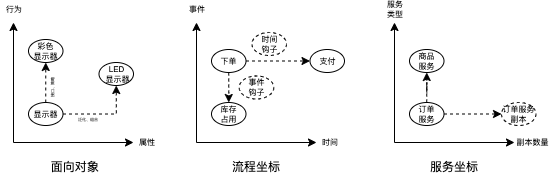

The diagram above was exported from draw.io. Its source (the exported page's mxGraphModel, read from the mxfile embedded in the PNG):
<mxGraphModel dx="359" dy="212" grid="1" gridSize="10" guides="1" tooltips="1" connect="1" arrows="1" fold="1" page="1" pageScale="1" pageWidth="827" pageHeight="1169" math="0" shadow="0">
  <root>
    <mxCell id="0" />
    <mxCell id="1" parent="0" />
    <mxCell id="2" value="" style="endArrow=classic;html=1;rounded=0;" edge="1" parent="1">
      <mxGeometry width="50" height="50" relative="1" as="geometry">
        <mxPoint x="200" y="280" as="sourcePoint" />
        <mxPoint x="320" y="280" as="targetPoint" />
      </mxGeometry>
    </mxCell>
    <mxCell id="3" value="" style="endArrow=classic;html=1;rounded=0;" edge="1" parent="1">
      <mxGeometry width="50" height="50" relative="1" as="geometry">
        <mxPoint x="200" y="280" as="sourcePoint" />
        <mxPoint x="200" y="160" as="targetPoint" />
      </mxGeometry>
    </mxCell>
    <mxCell id="4" value="&amp;nbsp;面向对象" style="text;html=1;strokeColor=none;fillColor=none;align=center;verticalAlign=middle;whiteSpace=wrap;rounded=0;" vertex="1" parent="1">
      <mxGeometry x="230" y="290" width="60" height="30" as="geometry" />
    </mxCell>
    <mxCell id="6" value="属性" style="text;html=1;strokeColor=none;fillColor=none;align=center;verticalAlign=middle;whiteSpace=wrap;rounded=0;fontSize=8;" vertex="1" parent="1">
      <mxGeometry x="320" y="273" width="28" height="14" as="geometry" />
    </mxCell>
    <mxCell id="7" value="行为" style="text;html=1;strokeColor=none;fillColor=none;align=center;verticalAlign=middle;whiteSpace=wrap;rounded=0;fontSize=8;" vertex="1" parent="1">
      <mxGeometry x="187" y="140" width="28" height="14" as="geometry" />
    </mxCell>
    <mxCell id="11" style="edgeStyle=orthogonalEdgeStyle;rounded=0;orthogonalLoop=1;jettySize=auto;html=1;entryX=0.5;entryY=1;entryDx=0;entryDy=0;fontSize=8;dashed=1;" edge="1" parent="1" source="8" target="9">
      <mxGeometry relative="1" as="geometry" />
    </mxCell>
    <mxCell id="14" style="edgeStyle=orthogonalEdgeStyle;rounded=0;orthogonalLoop=1;jettySize=auto;html=1;dashed=1;fontSize=8;" edge="1" parent="1" source="8" target="13">
      <mxGeometry relative="1" as="geometry" />
    </mxCell>
    <mxCell id="8" value="显示器" style="ellipse;whiteSpace=wrap;html=1;fontSize=8;" vertex="1" parent="1">
      <mxGeometry x="215" y="240" width="34.5" height="23" as="geometry" />
    </mxCell>
    <mxCell id="9" value="LED&lt;br&gt;&amp;nbsp;显示器" style="ellipse;whiteSpace=wrap;html=1;fontSize=8;" vertex="1" parent="1">
      <mxGeometry x="285.5" y="200" width="34.5" height="23" as="geometry" />
    </mxCell>
    <mxCell id="12" value="泛化、组合" style="text;html=1;strokeColor=none;fillColor=none;align=center;verticalAlign=middle;whiteSpace=wrap;rounded=0;fontSize=4;" vertex="1" parent="1">
      <mxGeometry x="249.5" y="253" width="50" height="10" as="geometry" />
    </mxCell>
    <mxCell id="13" value="彩色&lt;br&gt;显示器" style="ellipse;whiteSpace=wrap;html=1;fontSize=8;" vertex="1" parent="1">
      <mxGeometry x="215" y="177" width="34.5" height="23" as="geometry" />
    </mxCell>
    <mxCell id="16" value="接口、策略" style="text;html=1;strokeColor=none;fillColor=none;align=center;verticalAlign=middle;whiteSpace=wrap;rounded=0;fontSize=4;horizontal=0;" vertex="1" parent="1">
      <mxGeometry x="215" y="210" width="50" height="30" as="geometry" />
    </mxCell>
    <mxCell id="17" value="" style="endArrow=classic;html=1;rounded=0;" edge="1" parent="1">
      <mxGeometry width="50" height="50" relative="1" as="geometry">
        <mxPoint x="383" y="280" as="sourcePoint" />
        <mxPoint x="503" y="280" as="targetPoint" />
      </mxGeometry>
    </mxCell>
    <mxCell id="18" value="" style="endArrow=classic;html=1;rounded=0;" edge="1" parent="1">
      <mxGeometry width="50" height="50" relative="1" as="geometry">
        <mxPoint x="383" y="280" as="sourcePoint" />
        <mxPoint x="383" y="160" as="targetPoint" />
      </mxGeometry>
    </mxCell>
    <mxCell id="19" value="流程坐标" style="text;html=1;strokeColor=none;fillColor=none;align=center;verticalAlign=middle;whiteSpace=wrap;rounded=0;" vertex="1" parent="1">
      <mxGeometry x="413" y="290" width="60" height="30" as="geometry" />
    </mxCell>
    <mxCell id="20" value="时间" style="text;html=1;strokeColor=none;fillColor=none;align=center;verticalAlign=middle;whiteSpace=wrap;rounded=0;fontSize=8;" vertex="1" parent="1">
      <mxGeometry x="503" y="273" width="28" height="14" as="geometry" />
    </mxCell>
    <mxCell id="21" value="事件" style="text;html=1;strokeColor=none;fillColor=none;align=center;verticalAlign=middle;whiteSpace=wrap;rounded=0;fontSize=8;" vertex="1" parent="1">
      <mxGeometry x="370" y="140" width="28" height="14" as="geometry" />
    </mxCell>
    <mxCell id="30" style="edgeStyle=orthogonalEdgeStyle;rounded=0;orthogonalLoop=1;jettySize=auto;html=1;dashed=1;fontSize=4;" edge="1" parent="1" source="24" target="25">
      <mxGeometry relative="1" as="geometry" />
    </mxCell>
    <mxCell id="31" style="edgeStyle=orthogonalEdgeStyle;rounded=0;orthogonalLoop=1;jettySize=auto;html=1;entryX=0.5;entryY=0;entryDx=0;entryDy=0;dashed=1;fontSize=4;" edge="1" parent="1" source="24" target="29">
      <mxGeometry relative="1" as="geometry" />
    </mxCell>
    <mxCell id="24" value="下单" style="ellipse;whiteSpace=wrap;html=1;fontSize=8;" vertex="1" parent="1">
      <mxGeometry x="398" y="187" width="34.5" height="23" as="geometry" />
    </mxCell>
    <mxCell id="25" value="支付" style="ellipse;whiteSpace=wrap;html=1;fontSize=8;" vertex="1" parent="1">
      <mxGeometry x="496.5" y="187" width="34.5" height="23" as="geometry" />
    </mxCell>
    <mxCell id="29" value="库存&lt;br&gt;占用" style="ellipse;whiteSpace=wrap;html=1;fontSize=8;" vertex="1" parent="1">
      <mxGeometry x="398" y="240" width="34.5" height="23" as="geometry" />
    </mxCell>
    <mxCell id="32" value="事件&lt;br&gt;钩子" style="ellipse;whiteSpace=wrap;html=1;fontSize=8;dashed=1;" vertex="1" parent="1">
      <mxGeometry x="425.75" y="213.5" width="34.5" height="23" as="geometry" />
    </mxCell>
    <mxCell id="33" value="" style="endArrow=classic;html=1;rounded=0;" edge="1" parent="1">
      <mxGeometry width="50" height="50" relative="1" as="geometry">
        <mxPoint x="581" y="280" as="sourcePoint" />
        <mxPoint x="701" y="280" as="targetPoint" />
      </mxGeometry>
    </mxCell>
    <mxCell id="34" value="" style="endArrow=classic;html=1;rounded=0;" edge="1" parent="1">
      <mxGeometry width="50" height="50" relative="1" as="geometry">
        <mxPoint x="581" y="280" as="sourcePoint" />
        <mxPoint x="581" y="160" as="targetPoint" />
      </mxGeometry>
    </mxCell>
    <mxCell id="35" value="服务坐标" style="text;html=1;strokeColor=none;fillColor=none;align=center;verticalAlign=middle;whiteSpace=wrap;rounded=0;" vertex="1" parent="1">
      <mxGeometry x="611" y="290" width="60" height="30" as="geometry" />
    </mxCell>
    <mxCell id="36" value="副本数量" style="text;html=1;strokeColor=none;fillColor=none;align=center;verticalAlign=middle;whiteSpace=wrap;rounded=0;fontSize=8;" vertex="1" parent="1">
      <mxGeometry x="701" y="273" width="37" height="14" as="geometry" />
    </mxCell>
    <mxCell id="37" value="服务&lt;br&gt;类型" style="text;html=1;strokeColor=none;fillColor=none;align=center;verticalAlign=middle;whiteSpace=wrap;rounded=0;fontSize=8;" vertex="1" parent="1">
      <mxGeometry x="568" y="140" width="28" height="14" as="geometry" />
    </mxCell>
    <mxCell id="40" value="商品&lt;br&gt;服务" style="ellipse;whiteSpace=wrap;html=1;fontSize=8;" vertex="1" parent="1">
      <mxGeometry x="596" y="187" width="34.5" height="23" as="geometry" />
    </mxCell>
    <mxCell id="44" style="edgeStyle=orthogonalEdgeStyle;rounded=0;orthogonalLoop=1;jettySize=auto;html=1;dashed=1;fontSize=4;" edge="1" parent="1" source="42" target="43">
      <mxGeometry relative="1" as="geometry" />
    </mxCell>
    <mxCell id="45" style="edgeStyle=orthogonalEdgeStyle;rounded=0;orthogonalLoop=1;jettySize=auto;html=1;dashed=1;fontSize=4;" edge="1" parent="1" source="42" target="40">
      <mxGeometry relative="1" as="geometry" />
    </mxCell>
    <mxCell id="42" value="订单&lt;br&gt;服务" style="ellipse;whiteSpace=wrap;html=1;fontSize=8;" vertex="1" parent="1">
      <mxGeometry x="596" y="240" width="34.5" height="23" as="geometry" />
    </mxCell>
    <mxCell id="43" value="订单服务副本" style="ellipse;whiteSpace=wrap;html=1;fontSize=8;dashed=1;" vertex="1" parent="1">
      <mxGeometry x="688" y="240" width="34.5" height="23" as="geometry" />
    </mxCell>
    <mxCell id="46" value="时间&lt;br&gt;钩子" style="ellipse;whiteSpace=wrap;html=1;fontSize=8;dashed=1;" vertex="1" parent="1">
      <mxGeometry x="438.5" y="170" width="34.5" height="23" as="geometry" />
    </mxCell>
  </root>
</mxGraphModel>